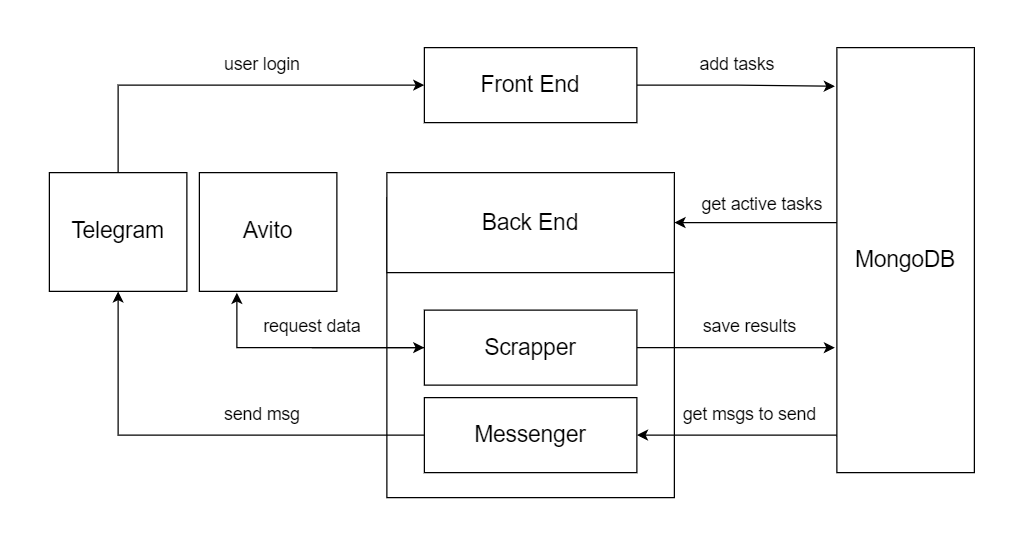

The diagram above was exported from draw.io. Its source (the exported page's mxGraphModel, read from the mxfile embedded in the PNG):
<mxGraphModel dx="981" dy="486" grid="1" gridSize="10" guides="1" tooltips="1" connect="1" arrows="1" fold="1" page="1" pageScale="1" pageWidth="827" pageHeight="1169" math="0" shadow="0">
  <root>
    <mxCell id="0" />
    <mxCell id="1" parent="0" />
    <mxCell id="v7hi4mrOq_3tThXVm7wJ-22" value="" style="rounded=0;whiteSpace=wrap;html=1;fontSize=18;" vertex="1" parent="1">
      <mxGeometry x="310" y="220" width="230" height="240" as="geometry" />
    </mxCell>
    <mxCell id="v7hi4mrOq_3tThXVm7wJ-17" style="edgeStyle=orthogonalEdgeStyle;rounded=0;orthogonalLoop=1;jettySize=auto;html=1;exitX=1;exitY=0.5;exitDx=0;exitDy=0;entryX=-0.014;entryY=0.091;entryDx=0;entryDy=0;entryPerimeter=0;fontSize=18;" edge="1" parent="1" source="v7hi4mrOq_3tThXVm7wJ-2" target="v7hi4mrOq_3tThXVm7wJ-8">
      <mxGeometry relative="1" as="geometry" />
    </mxCell>
    <mxCell id="v7hi4mrOq_3tThXVm7wJ-2" value="&lt;font style=&quot;font-size: 18px;&quot;&gt;Front End&lt;/font&gt;" style="rounded=0;whiteSpace=wrap;html=1;" vertex="1" parent="1">
      <mxGeometry x="340" y="100" width="170" height="60" as="geometry" />
    </mxCell>
    <mxCell id="v7hi4mrOq_3tThXVm7wJ-9" style="edgeStyle=orthogonalEdgeStyle;rounded=0;orthogonalLoop=1;jettySize=auto;html=1;exitX=1;exitY=0.5;exitDx=0;exitDy=0;entryX=-0.014;entryY=0.706;entryDx=0;entryDy=0;entryPerimeter=0;fontSize=18;" edge="1" parent="1" source="v7hi4mrOq_3tThXVm7wJ-4" target="v7hi4mrOq_3tThXVm7wJ-8">
      <mxGeometry relative="1" as="geometry" />
    </mxCell>
    <mxCell id="v7hi4mrOq_3tThXVm7wJ-3" value="&lt;font style=&quot;font-size: 18px;&quot;&gt;Back End&lt;/font&gt;" style="rounded=0;whiteSpace=wrap;html=1;align=center;" vertex="1" parent="1">
      <mxGeometry x="310" y="200" width="230" height="80" as="geometry" />
    </mxCell>
    <mxCell id="v7hi4mrOq_3tThXVm7wJ-31" style="edgeStyle=orthogonalEdgeStyle;rounded=0;orthogonalLoop=1;jettySize=auto;html=1;exitX=0;exitY=0.5;exitDx=0;exitDy=0;fontSize=14;entryX=0.273;entryY=1.012;entryDx=0;entryDy=0;entryPerimeter=0;" edge="1" parent="1" source="v7hi4mrOq_3tThXVm7wJ-4" target="v7hi4mrOq_3tThXVm7wJ-29">
      <mxGeometry relative="1" as="geometry">
        <mxPoint x="190" y="298" as="targetPoint" />
        <Array as="points">
          <mxPoint x="190" y="340" />
        </Array>
      </mxGeometry>
    </mxCell>
    <mxCell id="v7hi4mrOq_3tThXVm7wJ-4" value="&lt;font style=&quot;font-size: 18px;&quot;&gt;Scrapper&lt;/font&gt;" style="rounded=0;whiteSpace=wrap;html=1;" vertex="1" parent="1">
      <mxGeometry x="340" y="310" width="170" height="60" as="geometry" />
    </mxCell>
    <mxCell id="v7hi4mrOq_3tThXVm7wJ-19" style="edgeStyle=orthogonalEdgeStyle;rounded=0;orthogonalLoop=1;jettySize=auto;html=1;exitX=0;exitY=0.5;exitDx=0;exitDy=0;entryX=0.5;entryY=1;entryDx=0;entryDy=0;fontSize=18;" edge="1" parent="1" source="v7hi4mrOq_3tThXVm7wJ-5" target="v7hi4mrOq_3tThXVm7wJ-7">
      <mxGeometry relative="1" as="geometry" />
    </mxCell>
    <mxCell id="v7hi4mrOq_3tThXVm7wJ-5" value="&lt;font style=&quot;font-size: 18px;&quot;&gt;Messenger&lt;br&gt;&lt;/font&gt;" style="rounded=0;whiteSpace=wrap;html=1;" vertex="1" parent="1">
      <mxGeometry x="340" y="380" width="170" height="60" as="geometry" />
    </mxCell>
    <object label="" id="v7hi4mrOq_3tThXVm7wJ-18">
      <mxCell style="edgeStyle=orthogonalEdgeStyle;rounded=0;orthogonalLoop=1;jettySize=auto;html=1;exitX=0.5;exitY=0;exitDx=0;exitDy=0;entryX=0;entryY=0.5;entryDx=0;entryDy=0;fontSize=18;" edge="1" parent="1" source="v7hi4mrOq_3tThXVm7wJ-7" target="v7hi4mrOq_3tThXVm7wJ-2">
        <mxGeometry relative="1" as="geometry" />
      </mxCell>
    </object>
    <mxCell id="v7hi4mrOq_3tThXVm7wJ-7" value="&lt;font style=&quot;font-size: 18px;&quot;&gt;Telegram&lt;/font&gt;" style="rounded=0;whiteSpace=wrap;html=1;" vertex="1" parent="1">
      <mxGeometry x="40" y="200" width="110" height="95" as="geometry" />
    </mxCell>
    <mxCell id="v7hi4mrOq_3tThXVm7wJ-13" value="" style="edgeStyle=orthogonalEdgeStyle;rounded=0;orthogonalLoop=1;jettySize=auto;html=1;fontSize=18;exitX=0.014;exitY=0.456;exitDx=0;exitDy=0;exitPerimeter=0;entryX=1;entryY=0.5;entryDx=0;entryDy=0;" edge="1" parent="1" source="v7hi4mrOq_3tThXVm7wJ-8" target="v7hi4mrOq_3tThXVm7wJ-3">
      <mxGeometry relative="1" as="geometry">
        <mxPoint x="570" y="270" as="targetPoint" />
        <Array as="points">
          <mxPoint x="672" y="240" />
        </Array>
      </mxGeometry>
    </mxCell>
    <mxCell id="v7hi4mrOq_3tThXVm7wJ-16" style="edgeStyle=orthogonalEdgeStyle;rounded=0;orthogonalLoop=1;jettySize=auto;html=1;exitX=0;exitY=0.915;exitDx=0;exitDy=0;entryX=1;entryY=0.5;entryDx=0;entryDy=0;fontSize=18;exitPerimeter=0;" edge="1" parent="1" source="v7hi4mrOq_3tThXVm7wJ-8" target="v7hi4mrOq_3tThXVm7wJ-5">
      <mxGeometry relative="1" as="geometry">
        <Array as="points">
          <mxPoint x="670" y="410" />
        </Array>
      </mxGeometry>
    </mxCell>
    <mxCell id="v7hi4mrOq_3tThXVm7wJ-8" value="&lt;font style=&quot;font-size: 18px;&quot;&gt;MongoDB&lt;/font&gt;" style="rounded=0;whiteSpace=wrap;html=1;" vertex="1" parent="1">
      <mxGeometry x="670" y="100" width="110" height="340" as="geometry" />
    </mxCell>
    <mxCell id="v7hi4mrOq_3tThXVm7wJ-23" value="&lt;font style=&quot;font-size: 14px; font-weight: normal;&quot;&gt;user login&lt;/font&gt;" style="text;strokeColor=none;fillColor=none;html=1;fontSize=24;fontStyle=1;verticalAlign=middle;align=center;" vertex="1" parent="1">
      <mxGeometry x="160" y="90" width="100" height="40" as="geometry" />
    </mxCell>
    <mxCell id="v7hi4mrOq_3tThXVm7wJ-24" value="&lt;font style=&quot;font-size: 14px; font-weight: normal;&quot;&gt;send msg&lt;/font&gt;" style="text;strokeColor=none;fillColor=none;html=1;fontSize=24;fontStyle=1;verticalAlign=middle;align=center;" vertex="1" parent="1">
      <mxGeometry x="160" y="370" width="100" height="40" as="geometry" />
    </mxCell>
    <mxCell id="v7hi4mrOq_3tThXVm7wJ-25" value="&lt;font style=&quot;font-size: 14px; font-weight: normal;&quot;&gt;add tasks&lt;/font&gt;" style="text;strokeColor=none;fillColor=none;html=1;fontSize=24;fontStyle=1;verticalAlign=middle;align=center;" vertex="1" parent="1">
      <mxGeometry x="540" y="95" width="100" height="30" as="geometry" />
    </mxCell>
    <mxCell id="v7hi4mrOq_3tThXVm7wJ-26" value="&lt;font style=&quot;font-size: 14px; font-weight: normal;&quot;&gt;get active tasks&lt;/font&gt;" style="text;strokeColor=none;fillColor=none;html=1;fontSize=24;fontStyle=1;verticalAlign=middle;align=center;" vertex="1" parent="1">
      <mxGeometry x="560" y="202.5" width="100" height="40" as="geometry" />
    </mxCell>
    <mxCell id="v7hi4mrOq_3tThXVm7wJ-27" value="&lt;font style=&quot;font-size: 14px; font-weight: normal;&quot;&gt;save results&lt;/font&gt;" style="text;strokeColor=none;fillColor=none;html=1;fontSize=24;fontStyle=1;verticalAlign=middle;align=center;" vertex="1" parent="1">
      <mxGeometry x="550" y="300" width="100" height="40" as="geometry" />
    </mxCell>
    <mxCell id="v7hi4mrOq_3tThXVm7wJ-28" value="&lt;font style=&quot;font-size: 14px; font-weight: normal;&quot;&gt;get msgs to send&lt;/font&gt;" style="text;strokeColor=none;fillColor=none;html=1;fontSize=24;fontStyle=1;verticalAlign=middle;align=center;" vertex="1" parent="1">
      <mxGeometry x="550" y="370" width="100" height="40" as="geometry" />
    </mxCell>
    <mxCell id="v7hi4mrOq_3tThXVm7wJ-29" value="&lt;font style=&quot;font-size: 18px;&quot;&gt;Avito&lt;/font&gt;" style="rounded=0;whiteSpace=wrap;html=1;" vertex="1" parent="1">
      <mxGeometry x="160" y="200" width="110" height="95" as="geometry" />
    </mxCell>
    <mxCell id="v7hi4mrOq_3tThXVm7wJ-34" style="edgeStyle=orthogonalEdgeStyle;rounded=0;orthogonalLoop=1;jettySize=auto;html=1;exitX=0.5;exitY=1;exitDx=0;exitDy=0;fontSize=14;" edge="1" parent="1" source="v7hi4mrOq_3tThXVm7wJ-32">
      <mxGeometry relative="1" as="geometry">
        <mxPoint x="340" y="340" as="targetPoint" />
        <Array as="points">
          <mxPoint x="300" y="340" />
          <mxPoint x="300" y="340" />
        </Array>
      </mxGeometry>
    </mxCell>
    <mxCell id="v7hi4mrOq_3tThXVm7wJ-32" value="&lt;font style=&quot;font-size: 14px; font-weight: normal;&quot;&gt;request data&lt;/font&gt;" style="text;strokeColor=none;fillColor=none;html=1;fontSize=24;fontStyle=1;verticalAlign=middle;align=center;" vertex="1" parent="1">
      <mxGeometry x="200" y="300" width="100" height="40" as="geometry" />
    </mxCell>
  </root>
</mxGraphModel>